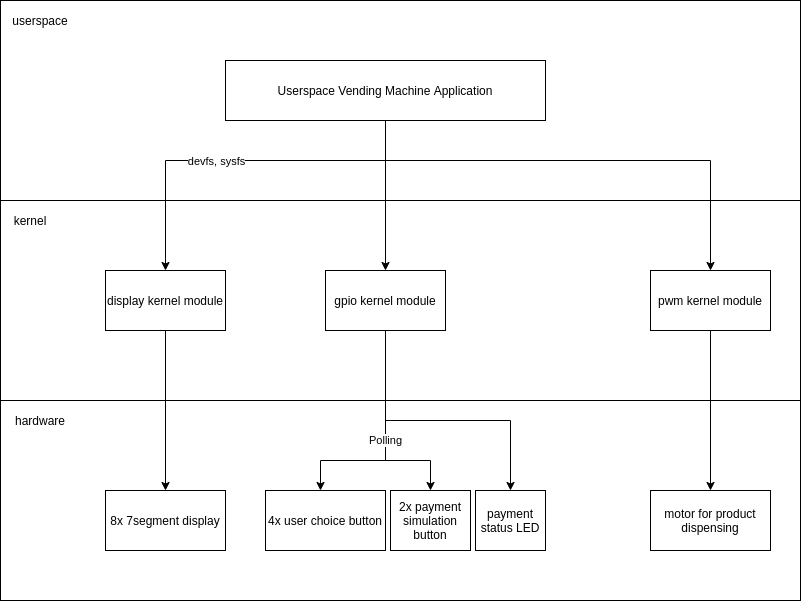

The diagram above was exported from draw.io. Its source (the exported page's mxGraphModel, read from the mxfile embedded in the PNG):
<mxGraphModel dx="938" dy="642" grid="1" gridSize="10" guides="1" tooltips="1" connect="1" arrows="1" fold="1" page="1" pageScale="1" pageWidth="850" pageHeight="1100" math="0" shadow="0">
  <root>
    <mxCell id="0" />
    <mxCell id="1" parent="0" />
    <mxCell id="2" value="" style="rounded=0;whiteSpace=wrap;html=1;" parent="1" vertex="1">
      <mxGeometry x="40" y="160" width="800" height="200" as="geometry" />
    </mxCell>
    <mxCell id="3" value="" style="rounded=0;whiteSpace=wrap;html=1;" parent="1" vertex="1">
      <mxGeometry x="40" y="360" width="800" height="200" as="geometry" />
    </mxCell>
    <mxCell id="4" value="" style="rounded=0;whiteSpace=wrap;html=1;" parent="1" vertex="1">
      <mxGeometry x="40" y="560" width="800" height="200" as="geometry" />
    </mxCell>
    <mxCell id="5" value="hardware" style="text;html=1;strokeColor=none;fillColor=none;align=center;verticalAlign=middle;whiteSpace=wrap;rounded=0;" parent="1" vertex="1">
      <mxGeometry x="60" y="570" width="40" height="20" as="geometry" />
    </mxCell>
    <mxCell id="6" value="kernel" style="text;html=1;strokeColor=none;fillColor=none;align=center;verticalAlign=middle;whiteSpace=wrap;rounded=0;" parent="1" vertex="1">
      <mxGeometry x="50" y="370" width="40" height="20" as="geometry" />
    </mxCell>
    <mxCell id="7" value="userspace" style="text;html=1;strokeColor=none;fillColor=none;align=center;verticalAlign=middle;whiteSpace=wrap;rounded=0;" parent="1" vertex="1">
      <mxGeometry x="60" y="170" width="40" height="20" as="geometry" />
    </mxCell>
    <mxCell id="8" value="8x 7segment display" style="rounded=0;whiteSpace=wrap;html=1;" parent="1" vertex="1">
      <mxGeometry x="145" y="650" width="120" height="60" as="geometry" />
    </mxCell>
    <mxCell id="9" value="4x user choice button" style="rounded=0;whiteSpace=wrap;html=1;" parent="1" vertex="1">
      <mxGeometry x="305" y="650" width="120" height="60" as="geometry" />
    </mxCell>
    <mxCell id="10" value="2x payment simulation button" style="rounded=0;whiteSpace=wrap;html=1;" parent="1" vertex="1">
      <mxGeometry x="430" y="650" width="80" height="60" as="geometry" />
    </mxCell>
    <mxCell id="11" value="motor for product dispensing" style="rounded=0;whiteSpace=wrap;html=1;" parent="1" vertex="1">
      <mxGeometry x="690" y="650" width="120" height="60" as="geometry" />
    </mxCell>
    <mxCell id="22" style="edgeStyle=orthogonalEdgeStyle;rounded=0;orthogonalLoop=1;jettySize=auto;html=1;" parent="1" source="12" target="11" edge="1">
      <mxGeometry relative="1" as="geometry" />
    </mxCell>
    <mxCell id="12" value="pwm kernel module" style="rounded=0;whiteSpace=wrap;html=1;" parent="1" vertex="1">
      <mxGeometry x="690" y="430" width="120" height="60" as="geometry" />
    </mxCell>
    <mxCell id="19" style="edgeStyle=orthogonalEdgeStyle;rounded=0;orthogonalLoop=1;jettySize=auto;html=1;" parent="1" source="13" target="9" edge="1">
      <mxGeometry relative="1" as="geometry">
        <Array as="points">
          <mxPoint x="425" y="620" />
          <mxPoint x="360" y="620" />
        </Array>
      </mxGeometry>
    </mxCell>
    <mxCell id="20" style="edgeStyle=orthogonalEdgeStyle;rounded=0;orthogonalLoop=1;jettySize=auto;html=1;entryX=0.5;entryY=0;entryDx=0;entryDy=0;" parent="1" target="10" edge="1">
      <mxGeometry relative="1" as="geometry">
        <Array as="points">
          <mxPoint x="425" y="620" />
          <mxPoint x="470" y="620" />
        </Array>
        <mxPoint x="425.0044827586207" y="490.0000000000001" as="sourcePoint" />
        <mxPoint x="489.97" y="650" as="targetPoint" />
      </mxGeometry>
    </mxCell>
    <mxCell id="23" value="Polling" style="edgeLabel;html=1;align=center;verticalAlign=middle;resizable=0;points=[];" parent="20" vertex="1" connectable="0">
      <mxGeometry x="-0.873" y="1" relative="1" as="geometry">
        <mxPoint x="-1" y="96" as="offset" />
      </mxGeometry>
    </mxCell>
    <mxCell id="26" style="edgeStyle=orthogonalEdgeStyle;rounded=0;orthogonalLoop=1;jettySize=auto;html=1;" edge="1" parent="1" source="13" target="25">
      <mxGeometry relative="1" as="geometry">
        <Array as="points">
          <mxPoint x="425" y="580" />
          <mxPoint x="550" y="580" />
        </Array>
      </mxGeometry>
    </mxCell>
    <mxCell id="13" value="gpio kernel module" style="rounded=0;whiteSpace=wrap;html=1;" parent="1" vertex="1">
      <mxGeometry x="365" y="430" width="120" height="60" as="geometry" />
    </mxCell>
    <mxCell id="21" style="edgeStyle=orthogonalEdgeStyle;rounded=0;orthogonalLoop=1;jettySize=auto;html=1;" parent="1" source="14" target="8" edge="1">
      <mxGeometry relative="1" as="geometry" />
    </mxCell>
    <mxCell id="14" value="display kernel module" style="rounded=0;whiteSpace=wrap;html=1;" parent="1" vertex="1">
      <mxGeometry x="145" y="430" width="120" height="60" as="geometry" />
    </mxCell>
    <mxCell id="16" style="edgeStyle=orthogonalEdgeStyle;rounded=0;orthogonalLoop=1;jettySize=auto;html=1;" parent="1" source="15" target="13" edge="1">
      <mxGeometry relative="1" as="geometry" />
    </mxCell>
    <mxCell id="17" style="edgeStyle=orthogonalEdgeStyle;rounded=0;orthogonalLoop=1;jettySize=auto;html=1;entryX=0.5;entryY=0;entryDx=0;entryDy=0;" parent="1" source="15" target="14" edge="1">
      <mxGeometry relative="1" as="geometry">
        <Array as="points">
          <mxPoint x="425" y="320" />
          <mxPoint x="205" y="320" />
        </Array>
      </mxGeometry>
    </mxCell>
    <mxCell id="24" value="devfs, sysfs" style="edgeLabel;html=1;align=center;verticalAlign=middle;resizable=0;points=[];" parent="17" vertex="1" connectable="0">
      <mxGeometry x="0.1284" y="1" relative="1" as="geometry">
        <mxPoint as="offset" />
      </mxGeometry>
    </mxCell>
    <mxCell id="18" style="edgeStyle=orthogonalEdgeStyle;rounded=0;orthogonalLoop=1;jettySize=auto;html=1;" parent="1" source="15" target="12" edge="1">
      <mxGeometry relative="1" as="geometry">
        <Array as="points">
          <mxPoint x="425" y="320" />
          <mxPoint x="750" y="320" />
        </Array>
      </mxGeometry>
    </mxCell>
    <mxCell id="15" value="Userspace Vending Machine Application" style="rounded=0;whiteSpace=wrap;html=1;" parent="1" vertex="1">
      <mxGeometry x="265" y="220" width="320" height="60" as="geometry" />
    </mxCell>
    <mxCell id="25" value="payment status LED" style="rounded=0;whiteSpace=wrap;html=1;" vertex="1" parent="1">
      <mxGeometry x="515" y="650" width="70" height="60" as="geometry" />
    </mxCell>
  </root>
</mxGraphModel>